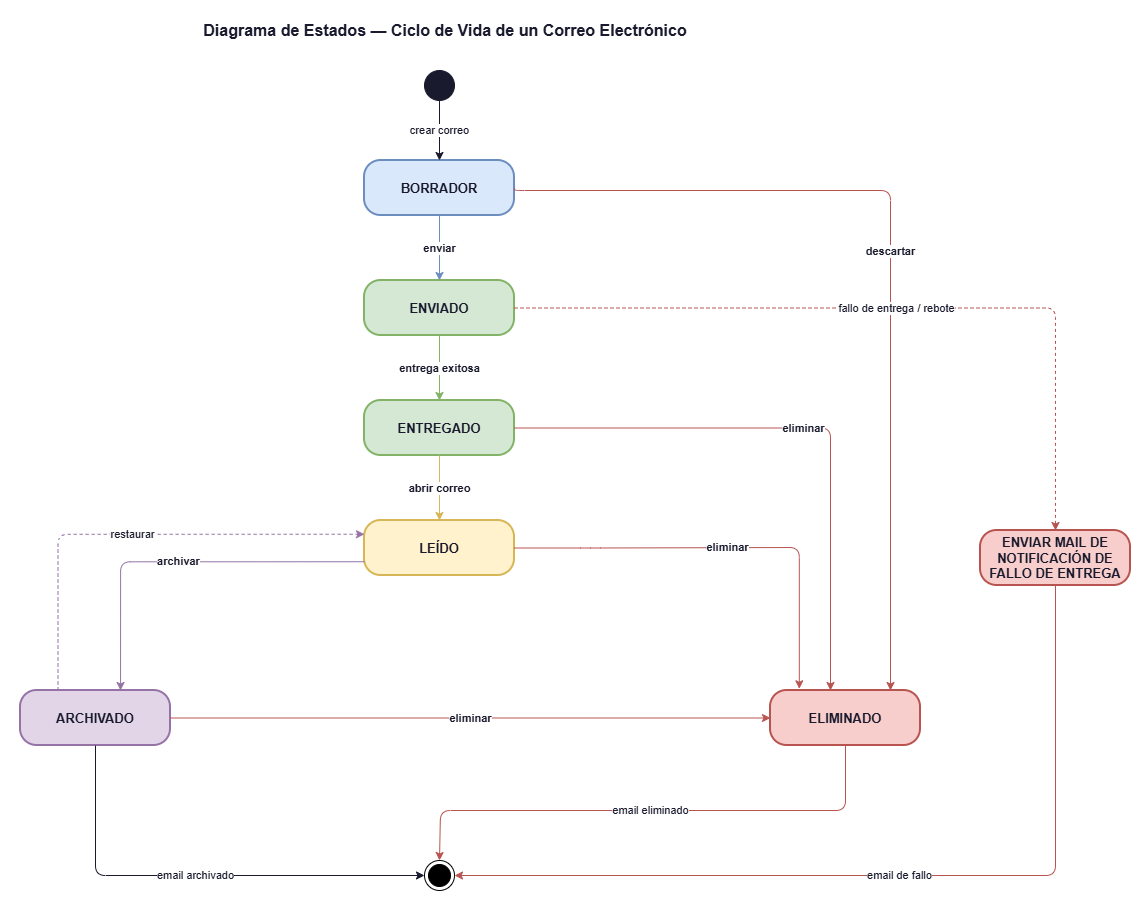

The diagram above was exported from draw.io. Its source (the exported page's mxGraphModel, read from the mxfile embedded in the PNG):
<mxGraphModel dx="1821" dy="987" grid="1" gridSize="10" guides="1" tooltips="1" connect="1" arrows="1" fold="1" page="1" pageScale="1" pageWidth="700" pageHeight="1000" math="0" shadow="0">
  <root>
    <mxCell id="0" />
    <mxCell id="1" parent="0" />
    <mxCell id="title" parent="1" style="text;html=1;strokeColor=none;fillColor=none;align=center;verticalAlign=middle;whiteSpace=wrap;rounded=0;fontSize=16;fontStyle=1;fontColor=#1a1a2e;" value="Diagrama de Estados — Ciclo de Vida de un Correo Electrónico" vertex="1">
      <mxGeometry height="40" width="870" x="150" y="20" as="geometry" />
    </mxCell>
    <mxCell id="initial" parent="1" style="ellipse;aspect=fixed;fillColor=#1a1a2e;strokeColor=#1a1a2e;" value="" vertex="1">
      <mxGeometry height="30" width="30" x="564" y="80" as="geometry" />
    </mxCell>
    <mxCell id="borrador" parent="1" style="rounded=1;whiteSpace=wrap;html=1;fillColor=#dae8fc;strokeColor=#6c8ebf;fontSize=13;fontColor=#1a1a2e;arcSize=30;strokeWidth=2;" value="&lt;b&gt;BORRADOR&lt;/b&gt;" vertex="1">
      <mxGeometry height="55" width="150" x="504" y="170" as="geometry" />
    </mxCell>
    <mxCell id="enviado" parent="1" style="rounded=1;whiteSpace=wrap;html=1;fillColor=#d5e8d4;strokeColor=#82b366;fontSize=13;fontColor=#1a1a2e;arcSize=30;strokeWidth=2;" value="&lt;b&gt;ENVIADO&lt;/b&gt;" vertex="1">
      <mxGeometry height="55" width="150" x="504" y="290" as="geometry" />
    </mxCell>
    <mxCell id="entregado" parent="1" style="rounded=1;whiteSpace=wrap;html=1;fillColor=#d5e8d4;strokeColor=#82b366;fontSize=13;fontColor=#1a1a2e;arcSize=30;strokeWidth=2;" value="&lt;b&gt;ENTREGADO&lt;/b&gt;" vertex="1">
      <mxGeometry height="55" width="150" x="504" y="410" as="geometry" />
    </mxCell>
    <mxCell id="leido" parent="1" style="rounded=1;whiteSpace=wrap;html=1;fillColor=#fff2cc;strokeColor=#d6b656;fontSize=13;fontColor=#1a1a2e;arcSize=30;strokeWidth=2;" value="&lt;b&gt;LEÍDO&lt;/b&gt;" vertex="1">
      <mxGeometry height="55" width="150" x="504" y="530" as="geometry" />
    </mxCell>
    <mxCell id="archivado" parent="1" style="rounded=1;whiteSpace=wrap;html=1;fillColor=#e1d5e7;strokeColor=#9673a6;fontSize=13;fontColor=#1a1a2e;arcSize=30;strokeWidth=2;" value="&lt;b&gt;ARCHIVADO&lt;/b&gt;" vertex="1">
      <mxGeometry height="55" width="150" x="160" y="700" as="geometry" />
    </mxCell>
    <mxCell id="eliminado" parent="1" style="rounded=1;whiteSpace=wrap;html=1;fillColor=#f8cecc;strokeColor=#b85450;fontSize=13;fontColor=#1a1a2e;arcSize=30;strokeWidth=2;" value="&lt;b&gt;ELIMINADO&lt;/b&gt;" vertex="1">
      <mxGeometry height="55" width="150" x="910" y="700" as="geometry" />
    </mxCell>
    <mxCell id="e1" edge="1" parent="1" source="initial" style="edgeStyle=orthogonalEdgeStyle;html=1;exitX=0.5;exitY=1;exitDx=0;exitDy=0;entryX=0.5;entryY=0;entryDx=0;entryDy=0;strokeColor=#1a1a2e;fontColor=#1a1a2e;fontSize=11;" target="borrador" value="crear correo">
      <mxGeometry relative="1" as="geometry" />
    </mxCell>
    <mxCell id="e2" edge="1" parent="1" source="borrador" style="edgeStyle=orthogonalEdgeStyle;html=1;exitX=0.5;exitY=1;exitDx=0;exitDDy=0;entryX=0.5;entryY=0;entryDx=0;entryDy=0;strokeColor=#6c8ebf;fontColor=#1a1a2e;fontSize=11;fontStyle=1;" target="enviado" value="enviar">
      <mxGeometry relative="1" as="geometry" />
    </mxCell>
    <mxCell id="e3" edge="1" parent="1" source="enviado" style="edgeStyle=orthogonalEdgeStyle;html=1;exitX=0.5;exitY=1;entryX=0.5;entryY=0;strokeColor=#82b366;fontColor=#1a1a2e;fontSize=11;fontStyle=1;" target="entregado" value="entrega exitosa">
      <mxGeometry relative="1" as="geometry" />
    </mxCell>
    <mxCell id="e4" edge="1" parent="1" source="entregado" style="edgeStyle=orthogonalEdgeStyle;html=1;exitX=0.5;exitY=1;entryX=0.5;entryY=0;strokeColor=#d6b656;fontColor=#1a1a2e;fontSize=11;fontStyle=1;" target="leido" value="abrir correo">
      <mxGeometry relative="1" as="geometry" />
    </mxCell>
    <mxCell id="e5" edge="1" parent="1" source="leido" style="edgeStyle=orthogonalEdgeStyle;html=1;exitX=0;exitY=0.75;strokeColor=#9673a6;fontColor=#1a1a2e;fontSize=11;fontStyle=1;exitDx=0;exitDy=0;entryX=0.667;entryY=0;entryDx=0;entryDy=0;entryPerimeter=0;" target="archivado" value="archivar">
      <mxGeometry relative="1" as="geometry">
        <Array as="points">
          <mxPoint x="260" y="571" />
        </Array>
        <mxPoint x="120" y="670" as="targetPoint" />
      </mxGeometry>
    </mxCell>
    <mxCell id="e6" edge="1" parent="1" source="entregado" style="edgeStyle=orthogonalEdgeStyle;html=1;exitX=1;exitY=0.5;strokeColor=#b85450;fontColor=#1a1a2e;fontSize=11;fontStyle=1;" target="eliminado" value="eliminar">
      <mxGeometry relative="1" as="geometry">
        <Array as="points">
          <mxPoint x="970" y="438" />
        </Array>
      </mxGeometry>
    </mxCell>
    <mxCell id="e7" edge="1" parent="1" source="leido" style="edgeStyle=orthogonalEdgeStyle;html=1;exitX=1;exitY=0.5;entryX=0.192;entryY=-0.031;strokeColor=#b85450;fontColor=#1a1a2e;fontSize=11;fontStyle=1;entryDx=0;entryDy=0;entryPerimeter=0;" target="eliminado" value="eliminar">
      <mxGeometry relative="1" as="geometry">
        <Array as="points">
          <mxPoint x="730" y="558" />
          <mxPoint x="1099" y="557" />
        </Array>
      </mxGeometry>
    </mxCell>
    <mxCell id="e8" edge="1" parent="1" source="borrador" style="edgeStyle=orthogonalEdgeStyle;html=1;strokeColor=#b85450;fontColor=#1a1a2e;fontSize=11;fontStyle=1;exitX=1;exitY=0.5;exitDx=0;exitDy=0;" target="eliminado" value="descartar">
      <mxGeometry relative="1" as="geometry">
        <Array as="points">
          <mxPoint x="654" y="200" />
          <mxPoint x="1030" y="200" />
        </Array>
        <mxPoint x="690" y="200" as="sourcePoint" />
        <mxPoint x="861" y="677.5" as="targetPoint" />
      </mxGeometry>
    </mxCell>
    <mxCell id="e9" edge="1" parent="1" source="archivado" style="edgeStyle=orthogonalEdgeStyle;html=1;exitX=1;exitY=0.5;entryX=0;entryY=0.5;strokeColor=#b85450;fontColor=#1a1a2e;fontSize=11;fontStyle=1;" target="eliminado" value="eliminar">
      <mxGeometry relative="1" as="geometry" />
    </mxCell>
    <mxCell id="e10" edge="1" parent="1" source="archivado" style="edgeStyle=orthogonalEdgeStyle;html=1;exitX=0.5;exitY=1;entryX=0;entryY=0.5;strokeColor=#1a1a2e;fontColor=#1a1a2e;fontSize=11;entryDx=0;entryDy=0;exitDx=0;exitDy=0;" target="0z7ivLWFXD3Gmf3GXkYF-1" value="email archivado">
      <mxGeometry relative="1" as="geometry">
        <Array as="points">
          <mxPoint x="235" y="885" />
        </Array>
        <mxPoint x="210" y="830" as="sourcePoint" />
        <mxPoint x="539" y="960" as="targetPoint" />
      </mxGeometry>
    </mxCell>
    <mxCell id="e11" edge="1" parent="1" source="eliminado" style="edgeStyle=orthogonalEdgeStyle;html=1;exitX=0.5;exitY=1;entryX=0.5;entryY=0;strokeColor=#b85450;fontColor=#1a1a2e;fontSize=11;entryDx=0;entryDy=0;" target="0z7ivLWFXD3Gmf3GXkYF-1" value="email eliminado">
      <mxGeometry relative="1" as="geometry">
        <Array as="points">
          <mxPoint x="985" y="820" />
          <mxPoint x="580" y="820" />
        </Array>
        <mxPoint x="594" y="775" as="targetPoint" />
      </mxGeometry>
    </mxCell>
    <mxCell id="e12" edge="1" parent="1" source="enviado" style="edgeStyle=orthogonalEdgeStyle;html=1;exitX=1;exitY=0.5;strokeColor=#b85450;fontColor=#1a1a2e;fontSize=11;dashed=1;entryX=0.5;entryY=0;entryDx=0;entryDy=0;" target="0z7ivLWFXD3Gmf3GXkYF-4" value="fallo de entrega / rebote">
      <mxGeometry relative="1" as="geometry">
        <Array as="points">
          <mxPoint x="1195" y="318" />
        </Array>
        <mxPoint x="1240" y="318" as="targetPoint" />
      </mxGeometry>
    </mxCell>
    <mxCell id="e13" edge="1" parent="1" source="archivado" style="edgeStyle=orthogonalEdgeStyle;html=1;entryX=0;entryY=0.25;strokeColor=#9673a6;fontColor=#1a1a2e;fontSize=11;dashed=1;entryDx=0;entryDy=0;exitX=0.25;exitY=0;exitDx=0;exitDy=0;" target="leido" value="restaurar">
      <mxGeometry relative="1" as="geometry">
        <Array as="points">
          <mxPoint x="198" y="544" />
        </Array>
        <mxPoint x="80" y="720" as="sourcePoint" />
        <mxPoint x="495.1" y="470.00000000000006" as="targetPoint" />
      </mxGeometry>
    </mxCell>
    <mxCell id="0z7ivLWFXD3Gmf3GXkYF-1" parent="1" style="ellipse;html=1;shape=endState;fillColor=strokeColor;" value="" vertex="1">
      <mxGeometry height="30" width="30" x="564" y="870" as="geometry" />
    </mxCell>
    <mxCell id="0z7ivLWFXD3Gmf3GXkYF-4" parent="1" style="rounded=1;whiteSpace=wrap;html=1;fillColor=#f8cecc;strokeColor=#b85450;fontSize=13;fontColor=#1a1a2e;arcSize=30;strokeWidth=2;" value="&lt;b&gt;ENVIAR MAIL DE NOTIFICACIÓN DE FALLO DE ENTREGA&lt;/b&gt;" vertex="1">
      <mxGeometry height="55" width="150" x="1120" y="540" as="geometry" />
    </mxCell>
    <mxCell id="0z7ivLWFXD3Gmf3GXkYF-5" edge="1" parent="1" source="0z7ivLWFXD3Gmf3GXkYF-4" style="edgeStyle=orthogonalEdgeStyle;html=1;exitX=0.5;exitY=1;entryX=1;entryY=0.5;strokeColor=#b85450;fontColor=#1a1a2e;fontSize=11;entryDx=0;entryDy=0;exitDx=0;exitDy=0;" target="0z7ivLWFXD3Gmf3GXkYF-1" value="email de fallo">
      <mxGeometry relative="1" x="0.0011" as="geometry">
        <mxPoint as="offset" />
        <Array as="points">
          <mxPoint x="1195" y="885" />
        </Array>
        <mxPoint x="1501" y="940" as="sourcePoint" />
        <mxPoint x="1110" y="1070" as="targetPoint" />
      </mxGeometry>
    </mxCell>
  </root>
</mxGraphModel>